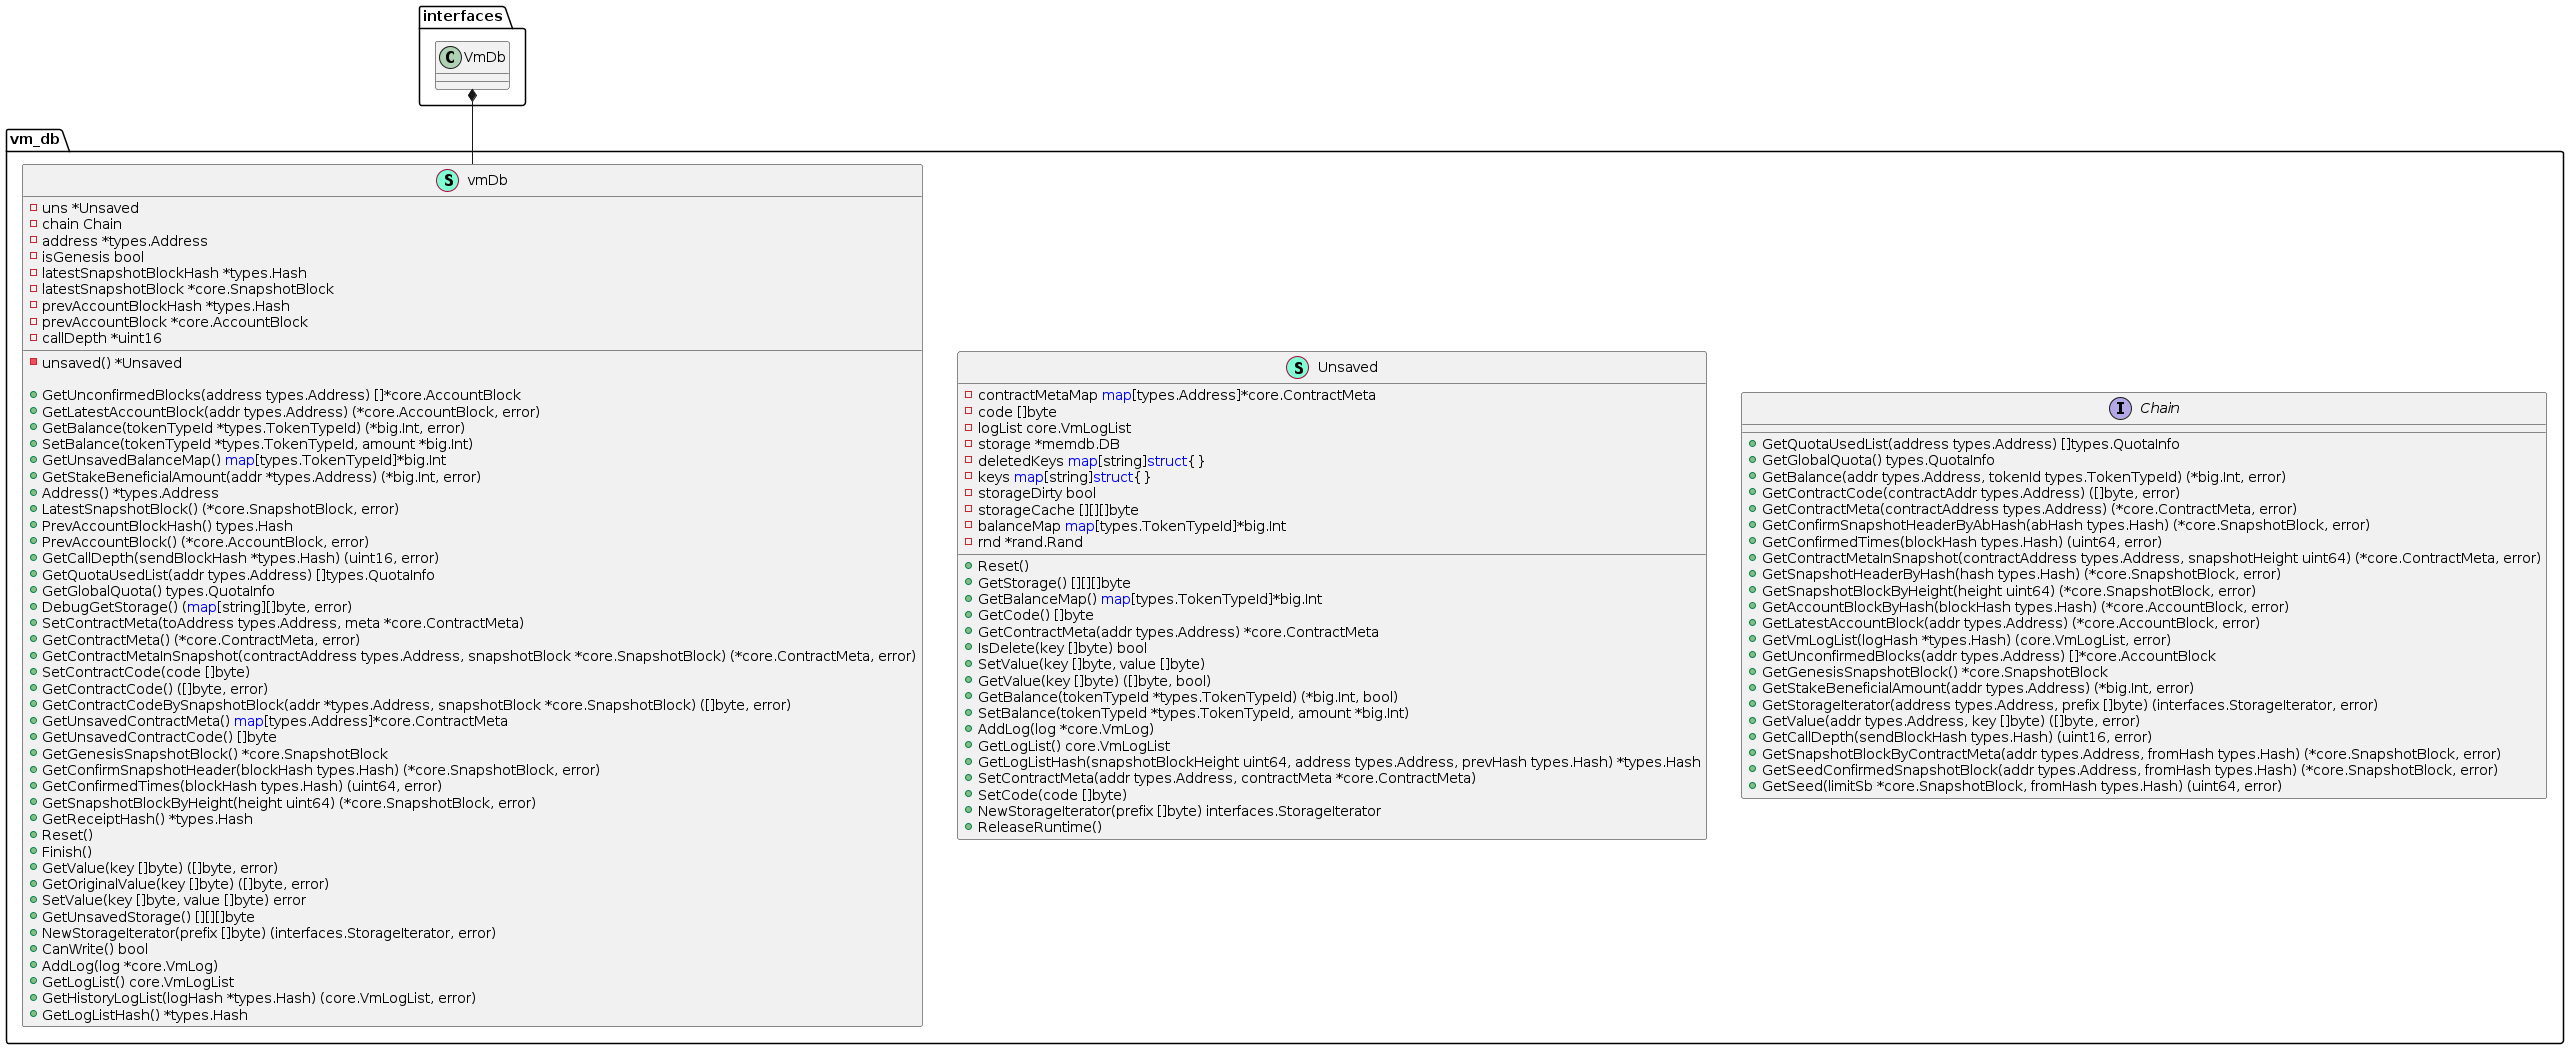

The diagram above was rendered by PlantUML. Its source (embedded in the PNG):
@startuml
namespace vm_db {
    interface Chain  {
        + GetQuotaUsedList(address types.Address) []types.QuotaInfo
        + GetGlobalQuota() types.QuotaInfo
        + GetBalance(addr types.Address, tokenId types.TokenTypeId) (*big.Int, error)
        + GetContractCode(contractAddr types.Address) ([]byte, error)
        + GetContractMeta(contractAddress types.Address) (*core.ContractMeta, error)
        + GetConfirmSnapshotHeaderByAbHash(abHash types.Hash) (*core.SnapshotBlock, error)
        + GetConfirmedTimes(blockHash types.Hash) (uint64, error)
        + GetContractMetaInSnapshot(contractAddress types.Address, snapshotHeight uint64) (*core.ContractMeta, error)
        + GetSnapshotHeaderByHash(hash types.Hash) (*core.SnapshotBlock, error)
        + GetSnapshotBlockByHeight(height uint64) (*core.SnapshotBlock, error)
        + GetAccountBlockByHash(blockHash types.Hash) (*core.AccountBlock, error)
        + GetLatestAccountBlock(addr types.Address) (*core.AccountBlock, error)
        + GetVmLogList(logHash *types.Hash) (core.VmLogList, error)
        + GetUnconfirmedBlocks(addr types.Address) []*core.AccountBlock
        + GetGenesisSnapshotBlock() *core.SnapshotBlock
        + GetStakeBeneficialAmount(addr types.Address) (*big.Int, error)
        + GetStorageIterator(address types.Address, prefix []byte) (interfaces.StorageIterator, error)
        + GetValue(addr types.Address, key []byte) ([]byte, error)
        + GetCallDepth(sendBlockHash types.Hash) (uint16, error)
        + GetSnapshotBlockByContractMeta(addr types.Address, fromHash types.Hash) (*core.SnapshotBlock, error)
        + GetSeedConfirmedSnapshotBlock(addr types.Address, fromHash types.Hash) (*core.SnapshotBlock, error)
        + GetSeed(limitSb *core.SnapshotBlock, fromHash types.Hash) (uint64, error)

    }
    class Unsaved << (S,Aquamarine) >> {
        - contractMetaMap <font color=blue>map</font>[types.Address]*core.ContractMeta
        - code []byte
        - logList core.VmLogList
        - storage *memdb.DB
        - deletedKeys <font color=blue>map</font>[string]<font color=blue>struct</font>{}
        - keys <font color=blue>map</font>[string]<font color=blue>struct</font>{}
        - storageDirty bool
        - storageCache [][][]byte
        - balanceMap <font color=blue>map</font>[types.TokenTypeId]*big.Int
        - rnd *rand.Rand

        + Reset() 
        + GetStorage() [][][]byte
        + GetBalanceMap() <font color=blue>map</font>[types.TokenTypeId]*big.Int
        + GetCode() []byte
        + GetContractMeta(addr types.Address) *core.ContractMeta
        + IsDelete(key []byte) bool
        + SetValue(key []byte, value []byte) 
        + GetValue(key []byte) ([]byte, bool)
        + GetBalance(tokenTypeId *types.TokenTypeId) (*big.Int, bool)
        + SetBalance(tokenTypeId *types.TokenTypeId, amount *big.Int) 
        + AddLog(log *core.VmLog) 
        + GetLogList() core.VmLogList
        + GetLogListHash(snapshotBlockHeight uint64, address types.Address, prevHash types.Hash) *types.Hash
        + SetContractMeta(addr types.Address, contractMeta *core.ContractMeta) 
        + SetCode(code []byte) 
        + NewStorageIterator(prefix []byte) interfaces.StorageIterator
        + ReleaseRuntime() 

    }
    class vmDb << (S,Aquamarine) >> {
        - uns *Unsaved
        - chain Chain
        - address *types.Address
        - isGenesis bool
        - latestSnapshotBlockHash *types.Hash
        - latestSnapshotBlock *core.SnapshotBlock
        - prevAccountBlockHash *types.Hash
        - prevAccountBlock *core.AccountBlock
        - callDepth *uint16

        - unsaved() *Unsaved

        + GetUnconfirmedBlocks(address types.Address) []*core.AccountBlock
        + GetLatestAccountBlock(addr types.Address) (*core.AccountBlock, error)
        + GetBalance(tokenTypeId *types.TokenTypeId) (*big.Int, error)
        + SetBalance(tokenTypeId *types.TokenTypeId, amount *big.Int) 
        + GetUnsavedBalanceMap() <font color=blue>map</font>[types.TokenTypeId]*big.Int
        + GetStakeBeneficialAmount(addr *types.Address) (*big.Int, error)
        + Address() *types.Address
        + LatestSnapshotBlock() (*core.SnapshotBlock, error)
        + PrevAccountBlockHash() types.Hash
        + PrevAccountBlock() (*core.AccountBlock, error)
        + GetCallDepth(sendBlockHash *types.Hash) (uint16, error)
        + GetQuotaUsedList(addr types.Address) []types.QuotaInfo
        + GetGlobalQuota() types.QuotaInfo
        + DebugGetStorage() (<font color=blue>map</font>[string][]byte, error)
        + SetContractMeta(toAddress types.Address, meta *core.ContractMeta) 
        + GetContractMeta() (*core.ContractMeta, error)
        + GetContractMetaInSnapshot(contractAddress types.Address, snapshotBlock *core.SnapshotBlock) (*core.ContractMeta, error)
        + SetContractCode(code []byte) 
        + GetContractCode() ([]byte, error)
        + GetContractCodeBySnapshotBlock(addr *types.Address, snapshotBlock *core.SnapshotBlock) ([]byte, error)
        + GetUnsavedContractMeta() <font color=blue>map</font>[types.Address]*core.ContractMeta
        + GetUnsavedContractCode() []byte
        + GetGenesisSnapshotBlock() *core.SnapshotBlock
        + GetConfirmSnapshotHeader(blockHash types.Hash) (*core.SnapshotBlock, error)
        + GetConfirmedTimes(blockHash types.Hash) (uint64, error)
        + GetSnapshotBlockByHeight(height uint64) (*core.SnapshotBlock, error)
        + GetReceiptHash() *types.Hash
        + Reset() 
        + Finish() 
        + GetValue(key []byte) ([]byte, error)
        + GetOriginalValue(key []byte) ([]byte, error)
        + SetValue(key []byte, value []byte) error
        + GetUnsavedStorage() [][][]byte
        + NewStorageIterator(prefix []byte) (interfaces.StorageIterator, error)
        + CanWrite() bool
        + AddLog(log *core.VmLog) 
        + GetLogList() core.VmLogList
        + GetHistoryLogList(logHash *types.Hash) (core.VmLogList, error)
        + GetLogListHash() *types.Hash

    }
}
"interfaces.VmDb" *-- "vm_db.vmDb"


@enduml